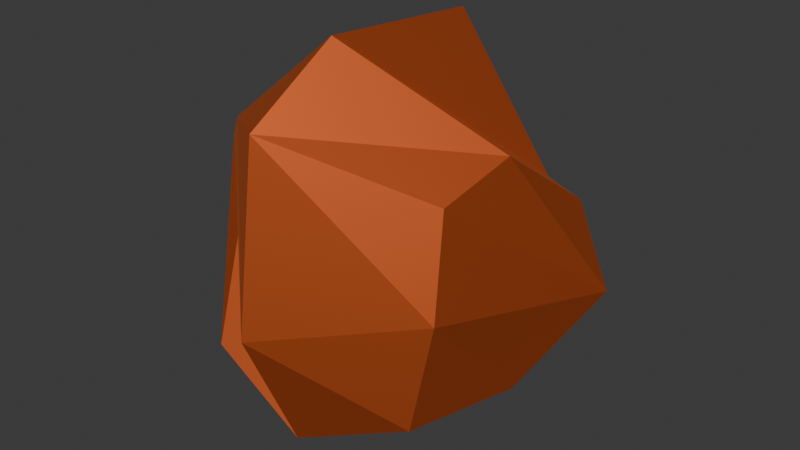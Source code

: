 # Source: mineral_chunk1.blend  (saved by Blender 4.5.88; exported with 4.5.12 LTS)
import bpy
from mathutils import Matrix  # noqa: F401  (used for matrix-valued properties, if any)

bpy.ops.wm.read_factory_settings(use_empty=True)
scene = bpy.context.scene
scene.name = 'Scene'

# ---- collections
col_collection = bpy.data.collections.new('Collection'); scene.collection.children.link(col_collection)

# ---- materials (node trees are filled in below, after node groups)
mat_material_001 = bpy.data.materials.new('Material.001')

# ---- material node trees
mat_material_001.use_nodes = True; mat_material_001.node_tree.nodes.clear()
_N = mat_material_001.node_tree.nodes; _L = mat_material_001.node_tree.links
n0 = _N.new('ShaderNodeBsdfPrincipled'); n0.name = 'Principled BSDF'; n0.location = (-200, 100)
n0.inputs[0].default_value = (0.8002, 0.177, 0.04985, 1.0)
n0.inputs[1].default_value = 1.0
n0.inputs[2].default_value = 0.65
n1 = _N.new('ShaderNodeOutputMaterial'); n1.name = 'Material Output'; n1.location = (200, 100)
_L.new(n0.outputs[0], n1.inputs[0])
n1.is_active_output = True

# ---- world
world_world = bpy.data.worlds.new('World'); scene.world = world_world
world_world.use_nodes = True; world_world.node_tree.nodes.clear()
_N = world_world.node_tree.nodes; _L = world_world.node_tree.links
n0 = _N.new('ShaderNodeOutputWorld'); n0.name = 'World Output'; n0.location = (200, 100)
n1 = _N.new('ShaderNodeBackground'); n1.name = 'Background'; n1.location = (-200, 100)
n1.inputs[0].default_value = (0.05088, 0.05088, 0.05088, 1.0)
_L.new(n1.outputs[0], n0.inputs[0])
n0.is_active_output = True
world_world.color = (0.05088, 0.05088, 0.05088)
world_world.sun_shadow_jitter_overblur = 0.0

# ---- meshes
me_cube_001 = bpy.data.meshes.new('Cube.001')
me_cube_001.from_pydata([(-0.08327, -0.1025, -0.08428), (-0.07705, -0.07518, 0.09612), (-0.08629, 0.03088, -0.04976), (-0.07851, 0.06693, 0.08172), (0.07961, -0.07329, -0.1044), (0.08789, -0.04886, 0.06525), (0.07621, 0.06539, -0.07281), (0.07723, 0.09486, 0.03481), (-0.1025, -0.03734, -0.09912), (-0.09447, -0.06775, -0.007748), (-0.09459, -0.003318, 0.0681), (-0.1009, 0.08423, -0.009555), (-0.001842, 0.1074, -0.09852), (-0.003165, 0.08962, 0.1532), (0.09983, 0.1069, 0.01774), (0.09664, 0.03006, -0.116), (0.09197, 0.01912, 0.08095), (0.09435, -0.06545, -0.01588), (-0.00184, -0.1047, -0.1318), (-0.006882, -0.128, 0.1177), (-0.131, -0.03261, 0.05501), (0.002405, 0.1606, 0.003939), (0.1367, 0.0925, -0.04245), (-0.01159, -0.1437, -0.03222), (-0.0003966, 0.01141, -0.1575), (-0.006289, -0.05096, 0.1636)], [], [(0, 9, 20, 8), (9, 1, 10, 20), (20, 10, 3, 11), (8, 20, 11, 2), (2, 11, 21, 12), (11, 3, 13, 21), (21, 13, 7, 14), (12, 21, 14, 6), (6, 14, 22, 15), (14, 7, 16, 22), (22, 16, 5, 17), (15, 22, 17, 4), (4, 17, 23, 18), (17, 5, 19, 23), (23, 19, 1, 9), (18, 23, 9, 0), (2, 12, 24, 8), (12, 6, 15, 24), (24, 15, 4, 18), (8, 24, 18, 0), (7, 13, 25, 16), (13, 3, 10, 25), (25, 10, 1, 19), (16, 25, 19, 5)])
_uv = me_cube_001.uv_layers.new(name='UVMap')
_uv.uv.foreach_set('vector', [0.375, 0.0, 0.5, 0.0, 0.5, 0.125, 0.375, 0.125, 0.5, 0.0, 0.625, 0.0, 0.625, 0.125, 0.5, 0.125, 0.5, 0.125, 0.625, 0.125, 0.625, 0.25, 0.5, 0.25, 0.375, 0.125, 0.5, 0.125, 0.5, 0.25, 0.375, 0.25, 0.375, 0.25, 0.5, 0.25, 0.5, 0.375, 0.375, 0.375, 0.5, 0.25, 0.625, 0.25, 0.625, 0.375, 0.5, 0.375, 0.5, 0.375, 0.625, 0.375, 0.625, 0.5, 0.5, 0.5, 0.375, 0.375, 0.5, 0.375, 0.5, 0.5, 0.375, 0.5, 0.375, 0.5, 0.5, 0.5, 0.5, 0.625, 0.375, 0.625, 0.5, 0.5, 0.625, 0.5, 0.625, 0.625, 0.5, 0.625, 0.5, 0.625, 0.625, 0.625, 0.625, 0.75, 0.5, 0.75, 0.375, 0.625, 0.5, 0.625, 0.5, 0.75, 0.375, 0.75, 0.375, 0.75, 0.5, 0.75, 0.5, 0.875, 0.375, 0.875, 0.5, 0.75, 0.625, 0.75, 0.625, 0.875, 0.5, 0.875, 0.5, 0.875, 0.625, 0.875, 0.625, 1.0, 0.5, 1.0, 0.375, 0.875, 0.5, 0.875, 0.5, 1.0, 0.375, 1.0, 0.125, 0.5, 0.25, 0.5, 0.25, 0.625, 0.125, 0.625, 0.25, 0.5, 0.375, 0.5, 0.375, 0.625, 0.25, 0.625, 0.25, 0.625, 0.375, 0.625, 0.375, 0.75, 0.25, 0.75, 0.125, 0.625, 0.25, 0.625, 0.25, 0.75, 0.125, 0.75, 0.625, 0.5, 0.75, 0.5, 0.75, 0.625, 0.625, 0.625, 0.75, 0.5, 0.875, 0.5, 0.875, 0.625, 0.75, 0.625, 0.75, 0.625, 0.875, 0.625, 0.875, 0.75, 0.75, 0.75, 0.625, 0.625, 0.75, 0.625, 0.75, 0.75, 0.625, 0.75])
me_cube_001.materials.append(mat_material_001)
me_cube_001.update()

# ---- objects
ob_ore = bpy.data.objects.new('Ore', me_cube_001)

# ---- transforms, parenting, visibility, modifiers, constraints
ob_ore.location = (0.0, 0.0, 0.0)

# ---- collection membership
col_collection.objects.link(ob_ore)

# ---- scene / render settings (as saved in the file)
scene.frame_start = 1; scene.frame_end = 250; scene.frame_set(1)
scene.render.engine = 'BLENDER_EEVEE_NEXT'
bpy.context.view_layer.update()

# ---- added for rendering (the .blend has no active camera and no usable light): camera, sun
cam_auto = bpy.data.cameras.new('AutoCamera')
cam_auto.lens = 50.0
cam_auto.sensor_width = 36.0
cam_auto.clip_end = 1000.0
ob_auto_camera = bpy.data.objects.new('AutoCamera', cam_auto)
scene.collection.objects.link(ob_auto_camera)
ob_auto_camera.location = (0.48124, -0.565598, 0.385774)
ob_auto_camera.rotation_euler = (1.09748, -7.21219e-08, 0.694738)
scene.camera = ob_auto_camera
light_auto_sun = bpy.data.lights.new('AutoSun', 'SUN')
light_auto_sun.energy = 3.0
light_auto_sun.angle = 0.0523599
ob_auto_sun = bpy.data.objects.new('AutoSun', light_auto_sun)
scene.collection.objects.link(ob_auto_sun)
ob_auto_sun.rotation_euler = (0.872665, 0.174533, 0.523599)
bpy.context.view_layer.update()
